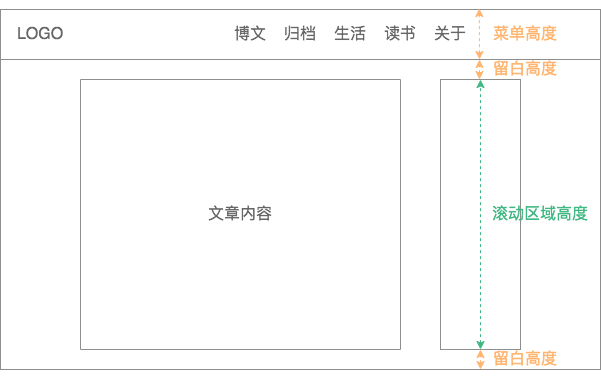

The diagram above was exported from draw.io. Its source (the exported page's mxGraphModel, read from the mxfile embedded in the PNG):
<mxGraphModel dx="1038" dy="1809" grid="1" gridSize="10" guides="1" tooltips="1" connect="1" arrows="1" fold="1" page="1" pageScale="1" pageWidth="827" pageHeight="1169" math="0" shadow="0">
  <root>
    <mxCell id="0" />
    <mxCell id="1" parent="0" />
    <mxCell id="2" value="" style="rounded=0;whiteSpace=wrap;html=1;strokeColor=#8e8e8e;" vertex="1" parent="1">
      <mxGeometry width="600" height="360" as="geometry" />
    </mxCell>
    <mxCell id="3" value="" style="rounded=0;whiteSpace=wrap;html=1;strokeColor=#8e8e8e;" vertex="1" parent="1">
      <mxGeometry width="600" height="50" as="geometry" />
    </mxCell>
    <mxCell id="4" value="" style="rounded=0;whiteSpace=wrap;html=1;fontSize=16;strokeColor=#8e8e8e;fontColor=#666;" vertex="1" parent="1">
      <mxGeometry x="440" y="70" width="80" height="270" as="geometry" />
    </mxCell>
    <mxCell id="5" value="文章内容" style="rounded=0;whiteSpace=wrap;html=1;direction=south;fontSize=16;strokeColor=#8E8E8E;fontColor=#666;" vertex="1" parent="1">
      <mxGeometry x="80" y="70" width="320" height="270" as="geometry" />
    </mxCell>
    <mxCell id="6" value="LOGO" style="text;html=1;align=center;verticalAlign=middle;whiteSpace=wrap;rounded=0;fontSize=16;fontColor=#666;" vertex="1" parent="1">
      <mxGeometry x="20" y="15" width="40" height="20" as="geometry" />
    </mxCell>
    <mxCell id="7" value="生活" style="text;html=1;strokeColor=none;fillColor=none;align=center;verticalAlign=middle;whiteSpace=wrap;rounded=0;fontSize=16;fontColor=#666;" vertex="1" parent="1">
      <mxGeometry x="330" y="15" width="40" height="20" as="geometry" />
    </mxCell>
    <mxCell id="8" value="归档" style="text;html=1;strokeColor=none;fillColor=none;align=center;verticalAlign=middle;whiteSpace=wrap;rounded=0;fontSize=16;fontColor=#666;" vertex="1" parent="1">
      <mxGeometry x="280" y="15" width="40" height="20" as="geometry" />
    </mxCell>
    <mxCell id="9" value="读书" style="text;html=1;strokeColor=none;fillColor=none;align=center;verticalAlign=middle;whiteSpace=wrap;rounded=0;fontSize=16;fontColor=#666;" vertex="1" parent="1">
      <mxGeometry x="380" y="15" width="40" height="20" as="geometry" />
    </mxCell>
    <mxCell id="10" value="关于" style="text;html=1;strokeColor=none;fillColor=none;align=center;verticalAlign=middle;whiteSpace=wrap;rounded=0;fontSize=16;fontColor=#666;" vertex="1" parent="1">
      <mxGeometry x="430" y="15" width="40" height="20" as="geometry" />
    </mxCell>
    <mxCell id="11" value="博文" style="text;html=1;strokeColor=none;fillColor=none;align=center;verticalAlign=middle;whiteSpace=wrap;rounded=0;fontSize=16;fontColor=#666;" vertex="1" parent="1">
      <mxGeometry x="230" y="15" width="40" height="20" as="geometry" />
    </mxCell>
    <mxCell id="13" value="" style="endArrow=classic;startArrow=classic;html=1;entryX=0.798;entryY=-0.02;entryDx=0;entryDy=0;entryPerimeter=0;strokeColor=#FFB570;dashed=1;" edge="1" parent="1" target="3">
      <mxGeometry width="50" height="50" relative="1" as="geometry">
        <mxPoint x="479" y="50" as="sourcePoint" />
        <mxPoint x="450" y="-70" as="targetPoint" />
      </mxGeometry>
    </mxCell>
    <mxCell id="16" value="菜单高度" style="text;html=1;strokeColor=none;fillColor=none;align=center;verticalAlign=middle;whiteSpace=wrap;rounded=0;fontSize=16;fontColor=#FFB570;" vertex="1" parent="1">
      <mxGeometry x="490" y="15" width="70" height="20" as="geometry" />
    </mxCell>
    <mxCell id="17" value="" style="endArrow=classic;startArrow=classic;html=1;entryX=0.798;entryY=-0.02;entryDx=0;entryDy=0;entryPerimeter=0;strokeColor=#FFB570;dashed=1;" edge="1" parent="1">
      <mxGeometry width="50" height="50" relative="1" as="geometry">
        <mxPoint x="479" y="70" as="sourcePoint" />
        <mxPoint x="478.99999999999994" y="50" as="targetPoint" />
      </mxGeometry>
    </mxCell>
    <mxCell id="21" value="" style="endArrow=classic;startArrow=classic;html=1;entryX=0.798;entryY=-0.02;entryDx=0;entryDy=0;entryPerimeter=0;strokeColor=#FFB570;dashed=1;" edge="1" parent="1">
      <mxGeometry width="50" height="50" relative="1" as="geometry">
        <mxPoint x="480" y="360" as="sourcePoint" />
        <mxPoint x="479.99999999999994" y="340" as="targetPoint" />
      </mxGeometry>
    </mxCell>
    <mxCell id="22" value="留白高度" style="text;html=1;strokeColor=none;fillColor=none;align=center;verticalAlign=middle;whiteSpace=wrap;rounded=0;fontSize=16;fontColor=#FFB570;" vertex="1" parent="1">
      <mxGeometry x="490" y="50" width="70" height="20" as="geometry" />
    </mxCell>
    <mxCell id="23" value="留白高度" style="text;html=1;strokeColor=none;fillColor=none;align=center;verticalAlign=middle;whiteSpace=wrap;rounded=0;fontSize=16;fontColor=#FFB570;" vertex="1" parent="1">
      <mxGeometry x="490" y="340" width="70" height="20" as="geometry" />
    </mxCell>
    <mxCell id="25" value="" style="endArrow=classic;startArrow=classic;html=1;entryX=0.798;entryY=-0.02;entryDx=0;entryDy=0;entryPerimeter=0;strokeColor=#41b883;dashed=1;exitX=0.5;exitY=1;exitDx=0;exitDy=0;fillColor=#008a00;" edge="1" parent="1" source="4">
      <mxGeometry width="50" height="50" relative="1" as="geometry">
        <mxPoint x="480.2" y="121" as="sourcePoint" />
        <mxPoint x="479.99999999999994" y="70" as="targetPoint" />
      </mxGeometry>
    </mxCell>
    <mxCell id="26" value="滚动区域高度" style="text;html=1;strokeColor=none;fillColor=none;align=center;verticalAlign=middle;whiteSpace=wrap;rounded=0;fontSize=16;fontColor=#41b883;" vertex="1" parent="1">
      <mxGeometry x="490" y="195" width="100" height="20" as="geometry" />
    </mxCell>
  </root>
</mxGraphModel>